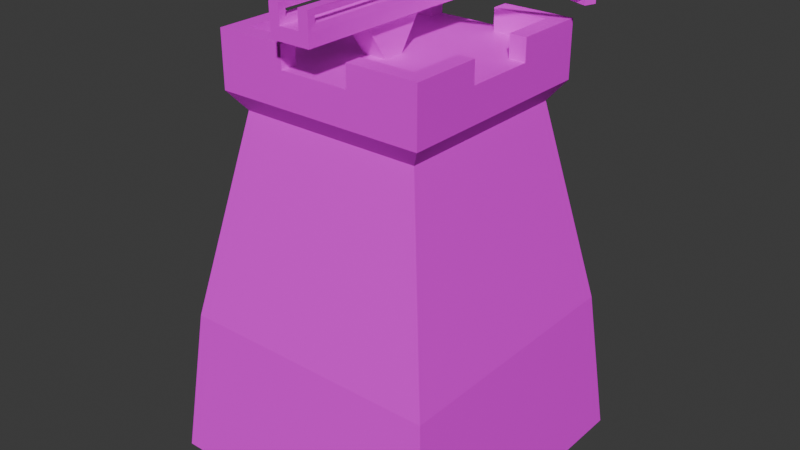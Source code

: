# Source: CrossBowTower.blend  (saved by Blender 4.3.32; exported with 4.5.12 LTS)
import bpy
from mathutils import Matrix  # noqa: F401  (used for matrix-valued properties, if any)

bpy.ops.wm.read_factory_settings(use_empty=True)
scene = bpy.context.scene
scene.name = 'Scene'

# ---- collections
col_collection = bpy.data.collections.new('Collection'); scene.collection.children.link(col_collection)

# ---- images (referenced by path relative to the original .blend; pixels are not part of the script)
import os
ASSET_DIR = os.environ.get("B2B_ASSET_DIR", "")  # directory of the original .blend (textures are referenced by path, not embedded)
HERE = os.path.dirname(os.path.abspath(__file__))  # packed textures are extracted next to this script under _unpacked/

def load_image(name, relpath, width, height, colorspace="sRGB"):
    """Load a texture the original file referenced (path relative to the .blend, or extracted next to this script)."""
    p = next((c for c in (os.path.join(HERE, relpath), os.path.join(ASSET_DIR, relpath)) if relpath and os.path.exists(c)), "")
    if p:
        img = bpy.data.images.load(p, check_existing=True)
        img.name = name
    else:  # same state as the original file: an image datablock whose file is absent (Cycles renders it pink)
        img = bpy.data.images.new(name, width, height)
        img.source = "FILE"
        img.filepath = "//" + (relpath or name)
    img.colorspace_settings.name = colorspace
    return img
img_untitled = load_image('Untitled', '', 1024, 1024, 'sRGB')
img_untitled_001 = load_image('Untitled.001', '', 1024, 1024, 'sRGB')

# ---- materials (node trees are filled in below, after node groups)
mat_material = bpy.data.materials.new('Material')
mat_material_001 = bpy.data.materials.new('Material.001')

# ---- material node trees
mat_material.use_nodes = True; mat_material.node_tree.nodes.clear()
_N = mat_material.node_tree.nodes; _L = mat_material.node_tree.links
n0 = _N.new('ShaderNodeBsdfPrincipled'); n0.name = 'Principled BSDF'; n0.location = (10, 300)
n1 = _N.new('ShaderNodeOutputMaterial'); n1.name = 'Material Output'; n1.location = (300, 300)
n2 = _N.new('ShaderNodeTexImage'); n2.name = 'Image Texture'; n2.location = (-323, 252)
n2.image = img_untitled
_L.new(n0.outputs[0], n1.inputs[0])
_L.new(n2.outputs[0], n0.inputs[0])
n1.is_active_output = True
mat_material_001.use_nodes = True; mat_material_001.node_tree.nodes.clear()
_N = mat_material_001.node_tree.nodes; _L = mat_material_001.node_tree.links
n0 = _N.new('ShaderNodeBsdfPrincipled'); n0.name = 'Principled BSDF'; n0.location = (10, 300)
n1 = _N.new('ShaderNodeOutputMaterial'); n1.name = 'Material Output'; n1.location = (300, 300)
n2 = _N.new('ShaderNodeTexImage'); n2.name = 'Image Texture'; n2.location = (-329, 231)
n2.image = img_untitled_001
_L.new(n0.outputs[0], n1.inputs[0])
_L.new(n2.outputs[0], n0.inputs[0])
n1.is_active_output = True

# ---- world
world_world = bpy.data.worlds.new('World'); scene.world = world_world
world_world.use_nodes = True; world_world.node_tree.nodes.clear()
_N = world_world.node_tree.nodes; _L = world_world.node_tree.links
n0 = _N.new('ShaderNodeOutputWorld'); n0.name = 'World Output'; n0.location = (300, 300)
n1 = _N.new('ShaderNodeBackground'); n1.name = 'Background'; n1.location = (10, 300)
n1.inputs[0].default_value = (0.05088, 0.05088, 0.05088, 1.0)
_L.new(n1.outputs[0], n0.inputs[0])
n0.is_active_output = True
world_world.color = (0.05088, 0.05088, 0.05088)
world_world.sun_shadow_jitter_overblur = 0.0

# ---- meshes
me_cube_001 = bpy.data.meshes.new('Cube.001')
me_cube_001.from_pydata([(-0.5002, -0.5342, -0.006641), (-0.3576, -0.3915, 1.256), (-0.5002, 0.4663, -0.006641), (-0.3576, 0.3237, 1.256), (0.5002, -0.5342, -0.006641), (0.3576, -0.3915, 1.256), (0.5002, 0.4663, -0.006641), (0.3576, 0.3237, 1.256), (-0.3011, -0.335, 1.37), (-0.3011, 0.2672, 1.37), (0.3011, 0.2672, 1.37), (0.3011, -0.335, 1.37), (0.149, 0.4646, 0.0104), (-0.149, 0.4646, 0.0104), (-0.1192, 0.3237, 1.256), (0.1192, 0.3237, 1.256), (-0.1667, -0.5342, -0.006641), (0.1667, -0.5342, -0.006641), (0.1192, -0.3915, 1.256), (-0.1192, -0.3915, 1.256), (-0.1192, 0.2672, 1.37), (0.1192, 0.2672, 1.37), (0.1192, -0.335, 1.37), (-0.1192, -0.335, 1.37), (-0.5002, 0.1328, -0.006641), (-0.5002, -0.2007, -0.006641), (-0.3576, -0.1531, 1.256), (-0.3576, 0.08528, 1.256), (0.5002, -0.2007, -0.006641), (0.5002, 0.1328, -0.006641), (0.3576, 0.08528, 1.256), (0.3576, -0.1531, 1.256), (-0.3011, -0.1531, 1.37), (-0.3011, 0.08528, 1.37), (0.3011, 0.08528, 1.37), (0.3011, -0.1531, 1.37), (0.1192, 0.08528, 1.37), (0.1192, -0.1531, 1.37), (-0.1192, 0.08528, 1.37), (-0.1192, -0.1531, 1.37), (-0.1667, 0.1328, -0.006641), (-0.1667, -0.2007, -0.006641), (0.1667, 0.1328, -0.006641), (0.1667, -0.2007, -0.006641), (-0.3576, 0.08528, 1.37), (-0.3576, 0.3237, 1.37), (0.1192, 0.3237, 1.37), (0.3576, 0.3237, 1.37), (0.3576, -0.1531, 1.37), (0.3576, -0.3915, 1.37), (-0.1192, -0.3915, 1.37), (-0.3576, -0.3915, 1.37), (-0.1192, 0.3237, 1.37), (0.1192, -0.3915, 1.37), (-0.3576, -0.1531, 1.37), (0.3576, 0.08528, 1.37), (-0.3576, 0.08528, 1.444), (-0.3576, 0.3237, 1.444), (0.1192, 0.3237, 1.444), (0.3576, 0.3237, 1.444), (0.3576, -0.1531, 1.444), (0.3576, -0.3915, 1.444), (-0.1192, -0.3915, 1.444), (-0.3576, -0.3915, 1.444), (-0.1192, 0.3237, 1.444), (0.1192, -0.3915, 1.444), (-0.3576, -0.1531, 1.444), (0.3576, 0.08528, 1.444), (-0.3011, 0.08528, 1.444), (-0.3011, 0.2672, 1.444), (0.1192, 0.2672, 1.444), (0.3011, 0.2672, 1.444), (0.3011, -0.1531, 1.444), (0.3011, -0.335, 1.444), (-0.1192, -0.335, 1.444), (-0.3011, -0.335, 1.444), (-0.1192, 0.2672, 1.444), (0.1192, -0.335, 1.444), (-0.3011, -0.1531, 1.444), (0.3011, 0.08528, 1.444), (-0.4495, -0.4834, 0.5001), (-0.4495, 0.4156, 0.5001), (0.4495, 0.4156, 0.5001), (0.4495, -0.4834, 0.5001), (0.1498, -0.4834, 0.5001), (-0.1498, -0.4834, 0.5001), (-0.133, 0.417, 0.5174), (0.133, 0.417, 0.5174), (0.4495, 0.1159, 0.5001), (0.4495, -0.1838, 0.5001), (-0.4495, -0.1838, 0.5001), (-0.4495, 0.1159, 0.5001), (-0.3119, -0.3458, 1.192), (-0.3119, 0.2779, 1.192), (0.3119, 0.2779, 1.192), (0.3119, -0.3458, 1.192), (0.104, -0.3458, 1.192), (-0.104, -0.3458, 1.192), (-0.104, 0.2779, 1.192), (0.104, 0.2779, 1.192), (0.3119, 0.07004, 1.192), (0.3119, -0.1379, 1.192), (-0.3119, -0.1379, 1.192), (-0.3119, 0.07004, 1.192), (0.0, 0.4646, 0.0104), (-0.1412, 0.4411, 0.2462), (0.1412, 0.4411, 0.2462), (0.0, 0.417, 0.5755), (-0.08337, 0.4646, 0.0104), (-0.1454, 0.4537, 0.1195), (0.1454, 0.4537, 0.1195), (0.06809, 0.417, 0.5549), (0.08337, 0.4646, 0.0104), (-0.137, 0.4287, 0.3782), (0.137, 0.4287, 0.3782), (-0.06809, 0.417, 0.5549), (-0.08337, 0.4663, -0.006641), (-0.1667, 0.4663, -0.006641), (-0.1625, 0.4536, 0.12), (0.1625, 0.4536, 0.12), (0.1667, 0.4663, -0.006641), (0.07492, 0.4156, 0.5707), (0.1498, 0.4156, 0.5274), (0.08337, 0.4663, -0.006641), (0.0, 0.4663, -0.006641), (-0.1541, 0.4283, 0.3786), (-0.1583, 0.441, 0.2467), (0.1541, 0.4283, 0.3786), (0.1583, 0.441, 0.2467), (-0.07492, 0.4156, 0.5707), (0.0, 0.4156, 0.5934), (-0.1498, 0.4156, 0.5274), (0.07915, 0.3951, 0.2467), (0.1412, 0.3953, 0.2462), (-0.07915, 0.3951, 0.2467), (0.0, 0.3951, 0.2467), (0.0, 0.4078, 0.12), (0.0, 0.4187, 0.0104), (0.0, 0.3824, 0.4137), (-0.1412, 0.3953, 0.2462), (0.0, 0.3711, 0.5755), (-0.07703, 0.3824, 0.4013), (-0.137, 0.3829, 0.3782), (-0.06809, 0.3711, 0.5549), (-0.08126, 0.4078, 0.12), (-0.1454, 0.4078, 0.1195), (-0.08337, 0.4187, 0.0104), (0.08126, 0.4078, 0.12), (0.1454, 0.4078, 0.1195), (0.08337, 0.4187, 0.0104), (0.07703, 0.3824, 0.4013), (0.137, 0.3829, 0.3782), (0.06809, 0.3711, 0.5549), (-0.149, 0.4187, 0.0104), (0.149, 0.4187, 0.0104), (0.133, 0.3711, 0.5174), (-0.133, 0.3711, 0.5174), (-0.08337, 0.4759, -0.00577), (-0.1667, 0.4759, -0.00577), (-0.1625, 0.4632, 0.1209), (0.1625, 0.4632, 0.1209), (0.1667, 0.4759, -0.00577), (0.07492, 0.4252, 0.5716), (0.1498, 0.4252, 0.5283), (0.08337, 0.4759, -0.00577), (0.0, 0.4759, -0.00577), (-0.1541, 0.4378, 0.3795), (-0.1583, 0.4505, 0.2476), (0.1541, 0.4378, 0.3795), (0.1583, 0.4505, 0.2476), (-0.07492, 0.4252, 0.5716), (0.0, 0.4252, 0.5942), (-0.1498, 0.4252, 0.5283), (-0.08337, 0.4742, 0.01127), (-0.149, 0.4742, 0.01127), (-0.1454, 0.4633, 0.1204), (0.1454, 0.4633, 0.1204), (0.149, 0.4742, 0.01127), (0.06809, 0.4266, 0.5558), (0.133, 0.4265, 0.5183), (0.08337, 0.4742, 0.01127), (0.0, 0.4742, 0.01127), (-0.137, 0.4383, 0.379), (-0.1412, 0.4507, 0.2471), (0.137, 0.4383, 0.379), (0.1412, 0.4507, 0.2471), (-0.06809, 0.4266, 0.5558), (0.0, 0.4265, 0.5764), (-0.133, 0.4265, 0.5183)], [], [(103, 27, 3, 93), (99, 15, 7, 94), (101, 31, 5, 95), (97, 19, 1, 92), (43, 28, 4, 17), (18, 5, 49, 53), (39, 32, 8, 23), (14, 3, 45, 52), (30, 7, 47, 55), (26, 1, 51, 54), (7, 15, 46, 47), (15, 14, 52, 46), (35, 37, 22, 11), (37, 39, 23, 22), (1, 19, 50, 51), (19, 18, 53, 50), (25, 41, 16, 0), (41, 43, 17, 16), (95, 5, 18, 96), (96, 18, 19, 97), (93, 3, 14, 98), (98, 14, 15, 99), (117, 116, 124, 123, 120, 42, 40), (40, 42, 43, 41), (2, 117, 40, 24), (24, 40, 41, 25), (21, 20, 38, 36), (36, 38, 39, 37), (10, 21, 36, 34), (34, 36, 37, 35), (3, 27, 44, 45), (27, 26, 54, 44), (5, 31, 48, 49), (31, 30, 55, 48), (20, 9, 33, 38), (38, 33, 32, 39), (120, 6, 29, 42), (42, 29, 28, 43), (94, 7, 30, 100), (100, 30, 31, 101), (92, 1, 26, 102), (102, 26, 27, 103), (48, 35, 72, 60), (21, 10, 71, 70), (34, 55, 67, 79), (8, 32, 78, 75), (33, 9, 69, 68), (20, 21, 46, 52), (32, 54, 66, 78), (22, 23, 50, 53), (55, 47, 59, 67), (32, 33, 44, 54), (46, 21, 70, 58), (34, 35, 48, 55), (68, 69, 57, 56), (70, 71, 59, 58), (72, 73, 61, 60), (74, 75, 63, 62), (69, 76, 64, 57), (73, 77, 65, 61), (75, 78, 66, 63), (71, 79, 67, 59), (45, 44, 56, 57), (35, 11, 73, 72), (10, 34, 79, 71), (23, 8, 75, 74), (47, 46, 58, 59), (50, 23, 74, 62), (52, 45, 57, 64), (49, 48, 60, 61), (9, 20, 76, 69), (44, 33, 68, 56), (51, 50, 62, 63), (54, 51, 63, 66), (20, 52, 64, 76), (53, 49, 61, 65), (11, 22, 77, 73), (22, 53, 65, 77), (25, 90, 91, 24), (0, 80, 90, 25), (29, 88, 89, 28), (6, 82, 88, 29), (112, 104, 137, 149), (2, 81, 131, 125, 126, 118, 117), (17, 84, 85, 16), (4, 83, 84, 17), (16, 85, 80, 0), (28, 89, 83, 4), (120, 119, 128, 127, 122, 82, 6), (24, 91, 81, 2), (90, 102, 103, 91), (80, 92, 102, 90), (88, 100, 101, 89), (82, 94, 100, 88), (131, 98, 99, 122, 121, 130, 129), (81, 93, 98, 131), (84, 96, 97, 85), (83, 95, 96, 84), (85, 97, 92, 80), (89, 101, 95, 83), (122, 99, 94, 82), (91, 103, 93, 81), (107, 111, 152, 140), (111, 87, 155, 152), (106, 110, 148, 133), (110, 12, 154, 148), (109, 105, 139, 145), (13, 109, 145, 153), (104, 108, 146, 137), (86, 115, 143, 156), (108, 13, 153, 146), (115, 107, 140, 143), (87, 114, 151, 155), (114, 106, 133, 151), (113, 86, 156, 142), (105, 113, 142, 139), (12, 112, 149, 154), (112, 12, 177, 180), (117, 118, 159, 158), (111, 107, 187, 178), (110, 106, 185, 176), (131, 129, 170, 172), (105, 109, 175, 183), (122, 127, 168, 163), (108, 104, 181, 173), (125, 131, 172, 166), (121, 122, 163, 162), (107, 115, 186, 187), (120, 123, 164, 161), (106, 114, 184, 185), (130, 121, 162, 171), (113, 105, 183, 182), (128, 119, 160, 169), (150, 152, 155, 151), (147, 132, 133, 148), (144, 134, 135, 136), (141, 143, 140, 138), (134, 141, 138, 135), (139, 142, 141, 134), (142, 156, 143, 141), (146, 144, 136, 137), (153, 145, 144, 146), (145, 139, 134, 144), (149, 147, 148, 154), (137, 136, 147, 149), (136, 135, 132, 147), (132, 150, 151, 133), (135, 138, 150, 132), (138, 140, 152, 150), (174, 173, 157, 158), (175, 174, 158, 159), (177, 176, 160, 161), (179, 178, 162, 163), (181, 180, 164, 165), (182, 183, 167, 166), (185, 184, 168, 169), (187, 186, 170, 171), (173, 181, 165, 157), (183, 175, 159, 167), (176, 185, 169, 160), (178, 187, 171, 162), (180, 177, 161, 164), (188, 182, 166, 172), (184, 179, 163, 168), (186, 188, 172, 170), (119, 120, 161, 160), (123, 124, 165, 164), (86, 113, 182, 188), (126, 125, 166, 167), (13, 108, 173, 174), (114, 87, 179, 184), (127, 128, 169, 168), (109, 13, 174, 175), (115, 86, 188, 186), (129, 130, 171, 170), (12, 110, 176, 177), (124, 116, 157, 165), (87, 111, 178, 179), (116, 117, 158, 157), (118, 126, 167, 159), (104, 112, 180, 181)])
_uv = me_cube_001.uv_layers.new(name='UVMap')
_uv.uv.foreach_set('vector', [0.1752, 0.4956, 0.1796, 0.4773, 0.2487, 0.4773, 0.2355, 0.4956, 0.1752, 0.07198, 0.1796, 0.05443, 0.2487, 0.05443, 0.2355, 0.07198, 0.4652, 0.4956, 0.4697, 0.4773, 0.5388, 0.4773, 0.5255, 0.4956, 0.4652, 0.07237, 0.4697, 0.05451, 0.5388, 0.05451, 0.5255, 0.07237, 0.7735, 0.196, 0.8702, 0.196, 0.8702, 0.2927, 0.7735, 0.2927, 0.4005, 0.05451, 0.3314, 0.05451, 0.3314, 0.02155, 0.4005, 0.02155, 0.7183, 0.3618, 0.7183, 0.3091, 0.7711, 0.3091, 0.7711, 0.3618, 0.1105, 0.05443, 0.04136, 0.05443, 0.04136, 0.02152, 0.1105, 0.02152, 0.4005, 0.4773, 0.3314, 0.4773, 0.3314, 0.4443, 0.4005, 0.4443, 0.1105, 0.4773, 0.04136, 0.4773, 0.04136, 0.4443, 0.1105, 0.4443, 0.2487, 0.05443, 0.1796, 0.05443, 0.1796, 0.02152, 0.2487, 0.02152, 0.1796, 0.05443, 0.1105, 0.05443, 0.1105, 0.02152, 0.1796, 0.02152, 0.7183, 0.4836, 0.7183, 0.4309, 0.7711, 0.4309, 0.7711, 0.4836, 0.7183, 0.4309, 0.7183, 0.3618, 0.7711, 0.3618, 0.7711, 0.4309, 0.5388, 0.05451, 0.4697, 0.05451, 0.4697, 0.02155, 0.5388, 0.02155, 0.4697, 0.05451, 0.4005, 0.05451, 0.4005, 0.02155, 0.4697, 0.02155, 0.5801, 0.196, 0.6768, 0.196, 0.6768, 0.2927, 0.5801, 0.2927, 0.6768, 0.196, 0.7735, 0.196, 0.7735, 0.2927, 0.6768, 0.2927, 0.3447, 0.07237, 0.3314, 0.05451, 0.4005, 0.05451, 0.405, 0.07237, 0.405, 0.07237, 0.4005, 0.05451, 0.4697, 0.05451, 0.4652, 0.07237, 0.05462, 0.07198, 0.04136, 0.05443, 0.1105, 0.05443, 0.1149, 0.07198, 0.1149, 0.07198, 0.1105, 0.05443, 0.1796, 0.05443, 0.1752, 0.07198, 0.6768, 0.002776, 0.701, 0.002776, 0.7252, 0.002776, 0.7493, 0.002776, 0.7735, 0.002776, 0.7735, 0.09941, 0.6768, 0.09941, 0.6768, 0.09941, 0.7735, 0.09941, 0.7735, 0.196, 0.6768, 0.196, 0.5801, 0.002776, 0.6768, 0.002776, 0.6768, 0.09941, 0.5801, 0.09941, 0.5801, 0.09941, 0.6768, 0.09941, 0.6768, 0.196, 0.5801, 0.196, 0.5965, 0.4309, 0.5965, 0.3618, 0.6492, 0.3618, 0.6492, 0.4309, 0.6492, 0.4309, 0.6492, 0.3618, 0.7183, 0.3618, 0.7183, 0.4309, 0.5965, 0.4836, 0.5965, 0.4309, 0.6492, 0.4309, 0.6492, 0.4836, 0.6492, 0.4836, 0.6492, 0.4309, 0.7183, 0.4309, 0.7183, 0.4836, 0.2487, 0.4773, 0.1796, 0.4773, 0.1796, 0.4443, 0.2487, 0.4443, 0.1796, 0.4773, 0.1105, 0.4773, 0.1105, 0.4443, 0.1796, 0.4443, 0.5388, 0.4773, 0.4697, 0.4773, 0.4697, 0.4443, 0.5388, 0.4443, 0.4697, 0.4773, 0.4005, 0.4773, 0.4005, 0.4443, 0.4697, 0.4443, 0.5965, 0.3618, 0.5965, 0.3091, 0.6492, 0.3091, 0.6492, 0.3618, 0.6492, 0.3618, 0.6492, 0.3091, 0.7183, 0.3091, 0.7183, 0.3618, 0.7735, 0.002776, 0.8702, 0.002776, 0.8702, 0.09941, 0.7735, 0.09941, 0.7735, 0.09941, 0.8702, 0.09941, 0.8702, 0.196, 0.7735, 0.196, 0.3447, 0.4956, 0.3314, 0.4773, 0.4005, 0.4773, 0.405, 0.4956, 0.405, 0.4956, 0.4005, 0.4773, 0.4697, 0.4773, 0.4652, 0.4956, 0.05462, 0.4956, 0.04136, 0.4773, 0.1105, 0.4773, 0.1149, 0.4956, 0.1149, 0.4956, 0.1105, 0.4773, 0.1796, 0.4773, 0.1752, 0.4956, 0.6355, 0.8659, 0.6191, 0.8659, 0.6191, 0.8444, 0.6355, 0.8444, 0.4714, 0.8444, 0.4714, 0.8971, 0.4498, 0.8971, 0.4498, 0.8444, 0.6027, 0.8659, 0.5864, 0.8659, 0.5864, 0.8444, 0.6027, 0.8444, 0.3851, 0.8444, 0.3851, 0.8971, 0.3635, 0.8971, 0.3635, 0.8444, 0.4283, 0.8444, 0.4283, 0.8971, 0.4067, 0.8971, 0.4067, 0.8444, 0.5965, 0.3618, 0.5965, 0.4309, 0.5801, 0.4309, 0.5801, 0.3618, 0.6519, 0.8659, 0.6355, 0.8659, 0.6355, 0.8444, 0.6519, 0.8444, 0.7711, 0.4309, 0.7711, 0.3618, 0.7874, 0.3618, 0.7874, 0.4309, 0.4005, 0.4443, 0.3314, 0.4443, 0.3314, 0.4227, 0.4005, 0.4227, 0.7183, 0.3091, 0.6492, 0.3091, 0.6492, 0.2927, 0.7183, 0.2927, 0.5372, 0.866, 0.5208, 0.866, 0.5208, 0.8444, 0.5372, 0.8444, 0.6492, 0.4836, 0.7183, 0.4836, 0.7183, 0.5, 0.6492, 0.5, 0.0691, 0.8608, 0.01638, 0.8608, 5.375e-09, 0.8444, 0.0691, 0.8444, 0.08548, 0.8444, 0.08548, 0.8971, 0.0691, 0.9135, 0.0691, 0.8444, 0.1382, 0.8971, 0.1909, 0.8971, 0.2073, 0.9135, 0.1382, 0.9135, 0.26, 0.9135, 0.26, 0.8608, 0.2764, 0.8444, 0.2764, 0.9135, 0.01638, 0.8608, 0.01638, 0.9135, 1.573e-10, 0.9135, 5.375e-09, 0.8444, 0.1909, 0.8971, 0.1909, 0.8444, 0.2073, 0.8444, 0.2073, 0.9135, 0.26, 0.8608, 0.2073, 0.8608, 0.2073, 0.8444, 0.2764, 0.8444, 0.08548, 0.8971, 0.1382, 0.8971, 0.1382, 0.9135, 0.0691, 0.9135, 0.2487, 0.4443, 0.1796, 0.4443, 0.1796, 0.4227, 0.2487, 0.4227, 0.3635, 0.8444, 0.3635, 0.8971, 0.3419, 0.8971, 0.3419, 0.8444, 0.4067, 0.8444, 0.4067, 0.8971, 0.3851, 0.8971, 0.3851, 0.8444, 0.5144, 0.8444, 0.5144, 0.8971, 0.4929, 0.8971, 0.4929, 0.8444, 0.2487, 0.02152, 0.1796, 0.02152, 0.1796, 0.0, 0.2487, 0.0, 0.5536, 0.866, 0.5372, 0.866, 0.5372, 0.8444, 0.5536, 0.8444, 0.1105, 0.02152, 0.04136, 0.02152, 0.04136, 0.0, 0.1105, 0.0, 0.5388, 0.4443, 0.4697, 0.4443, 0.4697, 0.4227, 0.5388, 0.4227, 0.4498, 0.8444, 0.4498, 0.8971, 0.4283, 0.8971, 0.4283, 0.8444, 0.6191, 0.8659, 0.6027, 0.8659, 0.6027, 0.8444, 0.6191, 0.8444, 0.5388, 0.02155, 0.4697, 0.02155, 0.4697, 0.0, 0.5388, 0.0, 0.1105, 0.4443, 0.04136, 0.4443, 0.04136, 0.4227, 0.1105, 0.4227, 0.57, 0.866, 0.5536, 0.866, 0.5536, 0.8444, 0.57, 0.8444, 0.4005, 0.02155, 0.3314, 0.02155, 0.3314, 0.0, 0.4005, 0.0, 0.4929, 0.8444, 0.4929, 0.8971, 0.4714, 0.8971, 0.4714, 0.8444, 0.5864, 0.866, 0.57, 0.866, 0.57, 0.8444, 0.5864, 0.8444, 0.09669, 0.8444, 0.1016, 0.6971, 0.1885, 0.6971, 0.1934, 0.8444, 0.0, 0.8444, 0.0147, 0.6971, 0.1016, 0.6971, 0.09669, 0.8444, 0.3868, 0.8444, 0.3917, 0.6971, 0.4785, 0.6971, 0.4834, 0.8444, 0.2901, 0.8444, 0.3048, 0.6971, 0.3917, 0.6971, 0.3868, 0.8444, 0.312, 0.9118, 0.312, 0.8876, 0.3253, 0.8876, 0.3253, 0.9118, 0.0, 0.4227, 0.0147, 0.275, 0.1016, 0.2672, 0.1004, 0.3104, 0.09914, 0.3489, 0.09791, 0.3858, 0.09669, 0.4227, 0.3868, 0.4224, 0.3917, 0.2749, 0.4785, 0.2749, 0.4834, 0.4224, 0.2901, 0.4224, 0.3048, 0.2749, 0.3917, 0.2749, 0.3868, 0.4224, 0.4834, 0.4224, 0.4785, 0.2749, 0.5654, 0.2749, 0.5801, 0.4224, 0.4834, 0.8444, 0.4785, 0.6971, 0.5654, 0.6971, 0.5801, 0.8444, 0.1934, 0.4227, 0.1922, 0.3858, 0.1909, 0.3489, 0.1897, 0.3104, 0.1885, 0.2672, 0.2754, 0.275, 0.2901, 0.4227, 0.1934, 0.8444, 0.1885, 0.6971, 0.2754, 0.6971, 0.2901, 0.8444, 0.1016, 0.6971, 0.1149, 0.4956, 0.1752, 0.4956, 0.1885, 0.6971, 0.0147, 0.6971, 0.05462, 0.4956, 0.1149, 0.4956, 0.1016, 0.6971, 0.3917, 0.6971, 0.405, 0.4956, 0.4652, 0.4956, 0.4785, 0.6971, 0.3048, 0.6971, 0.3447, 0.4956, 0.405, 0.4956, 0.3917, 0.6971, 0.1016, 0.2672, 0.1149, 0.07198, 0.1752, 0.07198, 0.1885, 0.2672, 0.1668, 0.2546, 0.145, 0.2481, 0.1233, 0.2546, 0.0147, 0.275, 0.05462, 0.07198, 0.1149, 0.07198, 0.1016, 0.2672, 0.3917, 0.2749, 0.405, 0.07237, 0.4652, 0.07237, 0.4785, 0.2749, 0.3048, 0.2749, 0.3447, 0.07237, 0.405, 0.07237, 0.3917, 0.2749, 0.4785, 0.2749, 0.4652, 0.07237, 0.5255, 0.07237, 0.5654, 0.2749, 0.4785, 0.6971, 0.4652, 0.4956, 0.5255, 0.4956, 0.5654, 0.6971, 0.1885, 0.2672, 0.1752, 0.07198, 0.2355, 0.07198, 0.2754, 0.275, 0.1885, 0.6971, 0.1752, 0.4956, 0.2355, 0.4956, 0.2754, 0.6971, 0.3392, 0.8829, 0.339, 0.9027, 0.3257, 0.9027, 0.3259, 0.8829, 0.339, 0.9027, 0.3386, 0.9215, 0.3253, 0.9215, 0.3257, 0.9027, 0.3061, 0.9245, 0.3062, 0.9613, 0.293, 0.9601, 0.2928, 0.9232, 0.3062, 0.9613, 0.3064, 0.9931, 0.2932, 0.9918, 0.293, 0.9601, 0.2794, 0.9613, 0.2796, 0.9245, 0.2928, 0.9232, 0.2926, 0.9601, 0.2792, 0.9931, 0.2794, 0.9613, 0.2926, 0.9601, 0.2924, 0.9918, 0.312, 0.8876, 0.312, 0.8634, 0.3253, 0.8634, 0.3253, 0.8876, 0.3386, 0.8444, 0.339, 0.8632, 0.3257, 0.8632, 0.3253, 0.8444, 0.312, 0.8634, 0.312, 0.8444, 0.3253, 0.8444, 0.3253, 0.8634, 0.339, 0.8632, 0.3392, 0.8829, 0.3259, 0.8829, 0.3257, 0.8632, 0.3064, 0.8456, 0.3061, 0.8861, 0.2928, 0.8849, 0.2932, 0.8444, 0.3061, 0.8861, 0.3061, 0.9245, 0.2928, 0.9232, 0.2928, 0.8849, 0.2796, 0.8861, 0.2792, 0.8456, 0.2924, 0.8444, 0.2928, 0.8849, 0.2796, 0.9245, 0.2796, 0.8861, 0.2928, 0.8849, 0.2928, 0.9232, 0.312, 0.9308, 0.312, 0.9118, 0.3253, 0.9118, 0.3253, 0.9308, 0.312, 0.9118, 0.312, 0.9308, 0.3092, 0.9308, 0.3092, 0.9118, 0.518, 1.0, 0.5179, 0.9631, 0.5206, 0.9631, 0.5208, 1.0, 0.339, 0.9027, 0.3392, 0.8829, 0.3419, 0.8829, 0.3417, 0.9027, 0.3062, 0.9613, 0.3061, 0.9245, 0.3088, 0.9245, 0.309, 0.9614, 0.6519, 0.9313, 0.6521, 0.9095, 0.6549, 0.9095, 0.6546, 0.9313, 0.2796, 0.9245, 0.2794, 0.9613, 0.2766, 0.9614, 0.2768, 0.9245, 0.5172, 0.8444, 0.5176, 0.8877, 0.5148, 0.8877, 0.5144, 0.8444, 0.312, 0.8634, 0.312, 0.8876, 0.3092, 0.8876, 0.3092, 0.8634, 0.5176, 0.8877, 0.518, 0.8444, 0.5208, 0.8444, 0.5204, 0.8877, 0.6521, 0.8661, 0.6519, 0.8444, 0.6546, 0.8444, 0.6549, 0.8661, 0.3392, 0.8829, 0.339, 0.8632, 0.3417, 0.8632, 0.3419, 0.8829, 0.7735, 0.002776, 0.7493, 0.002776, 0.7493, -8.641e-09, 0.7735, -8.641e-09, 0.3061, 0.9245, 0.3061, 0.8861, 0.3088, 0.8861, 0.3088, 0.9245, 0.6523, 0.8878, 0.6521, 0.8661, 0.6549, 0.8661, 0.6551, 0.8878, 0.2796, 0.8861, 0.2796, 0.9245, 0.2768, 0.9245, 0.2768, 0.8861, 0.5176, 0.9261, 0.5174, 0.9631, 0.5146, 0.9631, 0.5148, 0.9261, 0.6457, 0.7252, 0.6431, 0.6805, 0.6619, 0.6914, 0.6631, 0.7319, 0.6469, 0.8071, 0.6463, 0.7702, 0.6643, 0.7703, 0.6655, 0.8072, 0.5998, 0.8071, 0.6004, 0.7702, 0.6233, 0.7702, 0.6233, 0.8071, 0.601, 0.7252, 0.6036, 0.6805, 0.6233, 0.6746, 0.6233, 0.7216, 0.6004, 0.7702, 0.601, 0.7252, 0.6233, 0.7216, 0.6233, 0.7702, 0.5824, 0.7703, 0.5836, 0.7319, 0.601, 0.7252, 0.6004, 0.7702, 0.5836, 0.7319, 0.5848, 0.6914, 0.6036, 0.6805, 0.601, 0.7252, 0.5992, 0.839, 0.5998, 0.8071, 0.6233, 0.8071, 0.6233, 0.839, 0.5801, 0.839, 0.5812, 0.8072, 0.5998, 0.8071, 0.5992, 0.839, 0.5812, 0.8072, 0.5824, 0.7703, 0.6004, 0.7702, 0.5998, 0.8071, 0.6475, 0.839, 0.6469, 0.8071, 0.6655, 0.8072, 0.6666, 0.839, 0.6233, 0.839, 0.6233, 0.8071, 0.6469, 0.8071, 0.6475, 0.839, 0.6233, 0.8071, 0.6233, 0.7702, 0.6463, 0.7702, 0.6469, 0.8071, 0.6463, 0.7702, 0.6457, 0.7252, 0.6631, 0.7319, 0.6643, 0.7703, 0.6233, 0.7702, 0.6233, 0.7216, 0.6457, 0.7252, 0.6463, 0.7702, 0.6233, 0.7216, 0.6233, 0.6746, 0.6431, 0.6805, 0.6457, 0.7252, 0.5853, 0.6696, 0.6043, 0.6696, 0.6043, 0.6746, 0.5801, 0.6746, 0.5863, 0.6379, 0.5853, 0.6696, 0.5801, 0.6746, 0.5814, 0.6377, 0.6717, 0.6696, 0.6706, 0.6379, 0.6756, 0.6377, 0.6768, 0.6746, 0.667, 0.522, 0.6482, 0.5112, 0.6502, 0.5066, 0.6719, 0.5191, 0.6285, 0.6696, 0.6527, 0.6696, 0.6527, 0.6746, 0.6285, 0.6746, 0.5888, 0.5625, 0.5875, 0.6009, 0.5826, 0.6008, 0.5838, 0.5624, 0.6694, 0.6009, 0.6682, 0.5625, 0.6731, 0.5624, 0.6744, 0.6008, 0.6285, 0.5052, 0.6087, 0.5112, 0.6068, 0.5066, 0.6285, 0.5, 0.6043, 0.6696, 0.6285, 0.6696, 0.6285, 0.6746, 0.6043, 0.6746, 0.5875, 0.6009, 0.5863, 0.6379, 0.5814, 0.6377, 0.5826, 0.6008, 0.6706, 0.6379, 0.6694, 0.6009, 0.6744, 0.6008, 0.6756, 0.6377, 0.6482, 0.5112, 0.6285, 0.5052, 0.6285, 0.5, 0.6502, 0.5066, 0.6527, 0.6696, 0.6717, 0.6696, 0.6768, 0.6746, 0.6527, 0.6746, 0.5899, 0.522, 0.5888, 0.5625, 0.5838, 0.5624, 0.585, 0.5191, 0.6682, 0.5625, 0.667, 0.522, 0.6719, 0.5191, 0.6731, 0.5624, 0.6087, 0.5112, 0.5899, 0.522, 0.585, 0.5191, 0.6068, 0.5066, 0.5174, 0.9631, 0.5172, 1.0, 0.5144, 1.0, 0.5146, 0.9631, 0.7493, 0.002776, 0.7252, 0.002776, 0.7252, -8.641e-09, 0.7493, -8.641e-09, 0.2792, 0.8456, 0.2796, 0.8861, 0.2768, 0.8861, 0.2764, 0.8456, 0.5177, 0.9261, 0.5176, 0.8877, 0.5204, 0.8877, 0.5205, 0.9261, 0.312, 0.8444, 0.312, 0.8634, 0.3092, 0.8634, 0.3092, 0.8444, 0.3061, 0.8861, 0.3064, 0.8456, 0.3092, 0.8456, 0.3088, 0.8861, 0.5176, 0.8877, 0.5176, 0.9261, 0.5148, 0.9261, 0.5148, 0.8877, 0.2794, 0.9613, 0.2792, 0.9931, 0.2764, 0.9931, 0.2766, 0.9614, 0.339, 0.8632, 0.3386, 0.8444, 0.3414, 0.8444, 0.3417, 0.8632, 0.6521, 0.9095, 0.6523, 0.8878, 0.6551, 0.8878, 0.6549, 0.9095, 0.3064, 0.9931, 0.3062, 0.9613, 0.309, 0.9614, 0.3092, 0.9931, 0.7252, 0.002776, 0.701, 0.002776, 0.701, -8.641e-09, 0.7252, -8.641e-09, 0.3386, 0.9215, 0.339, 0.9027, 0.3417, 0.9027, 0.3414, 0.9215, 0.701, 0.002776, 0.6768, 0.002776, 0.6768, -8.641e-09, 0.701, -8.641e-09, 0.5179, 0.9631, 0.5177, 0.9261, 0.5205, 0.9261, 0.5206, 0.9631, 0.312, 0.8876, 0.312, 0.9118, 0.3092, 0.9118, 0.3092, 0.8876])
me_cube_001.materials.append(mat_material)
me_cube_001.update()
me_cube_002 = bpy.data.meshes.new('Cube.002')
me_cube_002.from_pydata([(-0.06927, -0.3714, 0.1129), (-0.068, -0.3445, 0.1747), (-0.07387, 0.4526, 0.1129), (-0.07387, 0.4526, 0.1547), (-0.03463, -0.3714, 0.1129), (-0.03463, 0.4722, 0.1547), (-0.0359, -0.3445, 0.1747), (-0.03463, 0.4722, 0.1129), (0.0, 0.4722, 0.1129), (0.0, 0.4722, 0.1547), (0.0, -0.3714, 0.1129), (0.0, -0.3714, 0.1547), (-0.068, -0.3445, 0.1961), (-0.07387, 0.4526, 0.2161), (-0.03463, 0.4722, 0.2161), (-0.0359, -0.3445, 0.1961), (-0.07387, 0.3605, 0.1129), (-0.068, 0.337, 0.1747), (-0.0359, 0.337, 0.1747), (-0.03463, 0.3639, 0.1129), (0.0, 0.3639, 0.1547), (0.0, 0.3639, 0.1129), (-0.068, 0.337, 0.1961), (-0.0359, 0.337, 0.1961), (-0.2418, 0.3795, 0.1574), (-0.2513, 0.4335, 0.1574), (-0.2513, 0.4335, 0.1325), (-0.2418, 0.3795, 0.1939), (-0.2513, 0.4335, 0.1939), (-0.2418, 0.3795, 0.1325), (-0.3502, 0.369, 0.1585), (-0.3633, 0.4051, 0.1585), (-0.3633, 0.4051, 0.1411), (-0.3502, 0.369, 0.1841), (-0.3633, 0.4051, 0.1841), (-0.3502, 0.369, 0.1411), (-0.4406, 0.3361, 0.1646), (-0.4589, 0.3703, 0.1585), (-0.4589, 0.3703, 0.1411), (-0.4406, 0.3361, 0.178), (-0.4589, 0.3703, 0.1841), (-0.4458, 0.3343, 0.1411), (-0.03463, 0.3639, 0.1547), (-0.03463, -0.3714, 0.1547), (-0.03463, 0.3639, 0.2161), (-0.03463, -0.3714, 0.2161), (-0.06927, -0.3714, 0.1547), (-0.06927, -0.3714, 0.2161), (-0.07387, 0.3605, 0.1547), (-0.07387, 0.3605, 0.2161), (-0.05364, 0.1837, 0.1765), (-0.05364, 0.1837, 0.1916), (-0.05364, 0.1972, 0.1765), (-0.05364, 0.1972, 0.1916), (0.0, 0.1972, 0.1765), (0.0, 0.1972, 0.1916), (0.0, 0.1837, 0.1765), (0.0, 0.1837, 0.1916), (-0.4292, 0.3403, 0.1646), (-0.424, 0.3422, 0.1411), (-0.4372, 0.3782, 0.1411), (-0.4372, 0.3782, 0.1841), (-0.4292, 0.3403, 0.178), (-0.4372, 0.3782, 0.1585), (-0.424, 0.3422, 0.1585), (-0.4458, 0.3343, 0.1585), (-0.4458, 0.3343, 0.1841), (-0.424, 0.3422, 0.1841), (-0.4258, 0.3311, 0.1646), (-0.4373, 0.3269, 0.1646), (-0.4373, 0.3269, 0.178), (-0.4258, 0.3311, 0.178), (-0.03976, 0.1016, 0.09783), (-0.03976, -0.1091, 0.09783), (-0.03463, 0.1164, 0.1547), (-0.03463, -0.1239, 0.1547), (-0.01994, 0.1016, 0.09783), (-0.01994, -0.1091, 0.09783), (0.0, 0.1164, 0.1547), (0.0, -0.1239, 0.1547), (0.0, 0.1164, 0.1129), (0.0, -0.1239, 0.1129), (-0.06927, -0.1239, 0.1547), (-0.06927, 0.1164, 0.1547), (-0.0359, 0.116, 0.1747), (-0.0359, -0.1235, 0.1747), (-0.068, -0.1235, 0.1747), (-0.068, 0.116, 0.1747), (-0.06927, 0.1164, 0.1129), (-0.06927, -0.1239, 0.1129), (-0.03463, 0.1164, 0.1129), (0.0, 0.1016, 0.09783), (0.0, -0.1091, 0.09783), (-0.03463, -0.1239, 0.1129), (-0.01994, 0.03154, -0.006722), (-0.01994, -0.03903, -0.006722), (0.0, 0.03154, -0.006722), (0.0, -0.03903, -0.006722), (-0.03976, 0.03154, -0.006722), (-0.03976, -0.03903, -0.006722), (0.06927, -0.3714, 0.1129), (0.068, -0.3445, 0.1747), (0.07387, 0.4526, 0.1129), (0.07387, 0.4526, 0.1547), (0.03463, -0.3714, 0.1129), (0.03463, 0.4722, 0.1547), (0.0359, -0.3445, 0.1747), (0.03463, 0.4722, 0.1129), (0.068, -0.3445, 0.1961), (0.07387, 0.4526, 0.2161), (0.03463, 0.4722, 0.2161), (0.0359, -0.3445, 0.1961), (0.07387, 0.3605, 0.1129), (0.068, 0.337, 0.1747), (0.0359, 0.337, 0.1747), (0.03463, 0.3639, 0.1129), (0.068, 0.337, 0.1961), (0.0359, 0.337, 0.1961), (0.2418, 0.3795, 0.1574), (0.2513, 0.4335, 0.1574), (0.2513, 0.4335, 0.1325), (0.2418, 0.3795, 0.1939), (0.2513, 0.4335, 0.1939), (0.2418, 0.3795, 0.1325), (0.3502, 0.369, 0.1585), (0.3633, 0.4051, 0.1585), (0.3633, 0.4051, 0.1411), (0.3502, 0.369, 0.1841), (0.3633, 0.4051, 0.1841), (0.3502, 0.369, 0.1411), (0.4406, 0.3361, 0.1646), (0.4589, 0.3703, 0.1585), (0.4589, 0.3703, 0.1411), (0.4406, 0.3361, 0.178), (0.4589, 0.3703, 0.1841), (0.4458, 0.3343, 0.1411), (0.03463, 0.3639, 0.1547), (0.03463, -0.3714, 0.1547), (0.03463, 0.3639, 0.2161), (0.03463, -0.3714, 0.2161), (0.06927, -0.3714, 0.1547), (0.06927, -0.3714, 0.2161), (0.07387, 0.3605, 0.1547), (0.07387, 0.3605, 0.2161), (0.05364, 0.1837, 0.1765), (0.05364, 0.1837, 0.1916), (0.05364, 0.1972, 0.1765), (0.05364, 0.1972, 0.1916), (0.4292, 0.3403, 0.1646), (0.424, 0.3422, 0.1411), (0.4372, 0.3782, 0.1411), (0.4372, 0.3782, 0.1841), (0.4292, 0.3403, 0.178), (0.4372, 0.3782, 0.1585), (0.424, 0.3422, 0.1585), (0.4458, 0.3343, 0.1585), (0.4458, 0.3343, 0.1841), (0.424, 0.3422, 0.1841), (0.4258, 0.3311, 0.1646), (0.4373, 0.3269, 0.1646), (0.4373, 0.3269, 0.178), (0.4258, 0.3311, 0.178), (0.03976, 0.1016, 0.09783), (0.03976, -0.1091, 0.09783), (0.03463, 0.1164, 0.1547), (0.03463, -0.1239, 0.1547), (0.01994, 0.1016, 0.09783), (0.01994, -0.1091, 0.09783), (0.06927, -0.1239, 0.1547), (0.06927, 0.1164, 0.1547), (0.0359, 0.116, 0.1747), (0.0359, -0.1235, 0.1747), (0.068, -0.1235, 0.1747), (0.068, 0.116, 0.1747), (0.06927, 0.1164, 0.1129), (0.06927, -0.1239, 0.1129), (0.03463, 0.1164, 0.1129), (0.03463, -0.1239, 0.1129), (0.01994, 0.03154, -0.006722), (0.01994, -0.03903, -0.006722), (0.03976, 0.03154, -0.006722), (0.03976, -0.03903, -0.006722)], [], [(48, 49, 27, 24), (2, 3, 5, 7), (10, 11, 43, 4), (4, 43, 46, 0), (44, 49, 47, 45), (5, 3, 13, 14), (89, 93, 4, 0), (93, 81, 10, 4), (79, 75, 43, 11), (7, 5, 9, 8), (46, 43, 45, 47), (42, 5, 14, 44), (85, 86, 1, 6), (2, 16, 29, 26), (9, 5, 42, 20), (7, 8, 21, 19), (2, 7, 19, 16), (14, 13, 49, 44), (88, 83, 48, 16), (28, 25, 31, 34), (24, 27, 33, 30), (13, 3, 25, 28), (16, 48, 24, 29), (49, 13, 28, 27), (3, 2, 26, 25), (60, 59, 41, 38), (59, 64, 65, 41), (25, 26, 32, 31), (29, 24, 30, 35), (26, 29, 35, 32), (27, 28, 34, 33), (41, 65, 37, 38), (37, 65, 66, 40), (67, 61, 40, 66), (39, 36, 69, 70), (61, 63, 37, 40), (63, 60, 38, 37), (85, 6, 43, 75), (15, 23, 44, 45), (12, 1, 46, 47), (6, 15, 45, 43), (87, 17, 48, 83), (22, 12, 47, 49), (23, 18, 42, 44), (17, 22, 49, 48), (12, 15, 6, 1), (23, 15, 12, 22), (23, 22, 17, 18), (51, 70, 69, 50), (56, 57, 51, 50), (55, 53, 51, 57), (52, 54, 56, 50), (52, 53, 55, 54), (31, 32, 60, 63), (34, 31, 63, 61), (30, 33, 67, 64), (33, 34, 61, 67), (35, 30, 64, 59), (32, 35, 59, 60), (58, 36, 65, 64), (36, 39, 66, 65), (39, 62, 67, 66), (62, 58, 64, 67), (53, 71, 70, 51), (62, 39, 70, 71), (36, 58, 68, 69), (58, 62, 71, 68), (50, 69, 68, 52), (52, 68, 71, 53), (1, 86, 82, 46), (86, 87, 83, 82), (18, 84, 74, 42), (84, 85, 75, 74), (0, 46, 82, 89), (89, 82, 83, 88), (18, 17, 87, 84), (84, 87, 86, 85), (20, 42, 74, 78), (78, 74, 75, 79), (19, 21, 80, 90), (77, 73, 99, 95), (16, 19, 90, 88), (73, 72, 98, 99), (72, 73, 89, 88), (92, 91, 80, 81), (91, 76, 90, 80), (77, 92, 81, 93), (76, 72, 88, 90), (73, 77, 93, 89), (94, 96, 97, 95), (98, 94, 95, 99), (92, 77, 95, 97), (91, 92, 97, 96), (72, 76, 94, 98), (76, 91, 96, 94), (142, 118, 121, 143), (102, 107, 105, 103), (10, 104, 137, 11), (104, 100, 140, 137), (138, 139, 141, 143), (105, 110, 109, 103), (175, 100, 104, 177), (177, 104, 10, 81), (79, 11, 137, 165), (107, 8, 9, 105), (140, 141, 139, 137), (136, 138, 110, 105), (171, 106, 101, 172), (102, 120, 123, 112), (9, 20, 136, 105), (107, 115, 21, 8), (102, 112, 115, 107), (110, 138, 143, 109), (174, 112, 142, 169), (122, 128, 125, 119), (118, 124, 127, 121), (109, 122, 119, 103), (112, 123, 118, 142), (143, 121, 122, 109), (103, 119, 120, 102), (150, 132, 135, 149), (149, 135, 155, 154), (119, 125, 126, 120), (123, 129, 124, 118), (120, 126, 129, 123), (121, 127, 128, 122), (135, 132, 131, 155), (131, 134, 156, 155), (157, 156, 134, 151), (133, 160, 159, 130), (151, 134, 131, 153), (153, 131, 132, 150), (171, 165, 137, 106), (111, 139, 138, 117), (108, 141, 140, 101), (106, 137, 139, 111), (173, 169, 142, 113), (116, 143, 141, 108), (117, 138, 136, 114), (113, 142, 143, 116), (108, 101, 106, 111), (117, 116, 108, 111), (117, 114, 113, 116), (145, 144, 159, 160), (56, 144, 145, 57), (55, 57, 145, 147), (146, 144, 56, 54), (146, 54, 55, 147), (125, 153, 150, 126), (128, 151, 153, 125), (124, 154, 157, 127), (127, 157, 151, 128), (129, 149, 154, 124), (126, 150, 149, 129), (148, 154, 155, 130), (130, 155, 156, 133), (133, 156, 157, 152), (152, 157, 154, 148), (147, 145, 160, 161), (152, 161, 160, 133), (130, 159, 158, 148), (148, 158, 161, 152), (144, 146, 158, 159), (146, 147, 161, 158), (101, 140, 168, 172), (172, 168, 169, 173), (114, 136, 164, 170), (170, 164, 165, 171), (100, 175, 168, 140), (175, 174, 169, 168), (114, 170, 173, 113), (170, 171, 172, 173), (20, 78, 164, 136), (78, 79, 165, 164), (115, 176, 80, 21), (167, 179, 181, 163), (112, 174, 176, 115), (163, 181, 180, 162), (162, 174, 175, 163), (91, 80, 176, 166), (167, 177, 81, 92), (166, 176, 174, 162), (163, 175, 177, 167), (178, 179, 97, 96), (180, 181, 179, 178), (92, 97, 179, 167), (162, 180, 178, 166), (166, 178, 96, 91)])
_uv = me_cube_002.uv_layers.new(name='UVMap')
_uv.uv.foreach_set('vector', [0.246, 0.4936, 0.2819, 0.4936, 0.269, 0.5919, 0.2476, 0.5919, 0.9483, 0.3117, 0.9238, 0.3117, 0.9238, 0.2888, 0.9483, 0.2888, 0.4233, 0.6746, 0.3989, 0.6746, 0.3989, 0.6543, 0.4233, 0.6543, 0.4233, 0.6543, 0.3989, 0.6543, 0.3989, 0.6341, 0.4233, 0.6341, 3.357e-09, 0.06333, 0.02296, 0.06537, 0.02027, 0.4936, 4.097e-08, 0.4936, 0.9238, 0.2888, 0.9238, 0.3117, 0.8879, 0.3117, 0.8879, 0.2888, 0.363, 0.6385, 0.3427, 0.6385, 0.3427, 0.4936, 0.363, 0.4936, 0.3427, 0.6385, 0.3225, 0.6385, 0.3225, 0.4936, 0.3427, 0.4936, 0.141, 0.8424, 0.1612, 0.8424, 0.1612, 0.9873, 0.141, 0.9873, 0.9483, 0.2888, 0.9238, 0.2888, 0.9238, 0.2685, 0.9483, 0.2685, 0.3989, 0.6341, 0.3989, 0.6543, 0.363, 0.6543, 0.363, 0.6341, 0.9483, 0.0633, 0.9483, 1.571e-05, 0.9842, -1.389e-08, 0.9842, 0.06328, 0.4488, 0.7631, 0.4676, 0.7631, 0.4676, 0.8924, 0.4488, 0.8924, 0.6932, 0.2253, 0.6393, 0.2253, 0.6504, 0.127, 0.682, 0.1215, 0.141, 0.4936, 0.1612, 0.4936, 0.1612, 0.557, 0.141, 0.557, 0.7047, 0.2482, 0.7047, 0.2685, 0.6414, 0.2685, 0.6414, 0.2482, 0.6932, 0.2253, 0.7047, 0.2482, 0.6414, 0.2482, 0.6393, 0.2253, -2.18e-09, -1.744e-08, 0.02296, 0.01148, 0.02296, 0.06537, 3.357e-09, 0.06333, 0.1207, 0.6365, 0.09622, 0.6364, 0.09624, 0.4936, 0.1207, 0.4937, 0.9009, 0.4156, 0.9223, 0.4156, 0.9216, 0.4811, 0.9066, 0.4811, 0.2476, 0.5919, 0.269, 0.5919, 0.2632, 0.6553, 0.2483, 0.6553, 0.8879, 0.3117, 0.9238, 0.3117, 0.9223, 0.4156, 0.9009, 0.4156, 0.2216, 0.4936, 0.246, 0.4936, 0.2476, 0.5919, 0.233, 0.5919, 0.02296, 0.06537, 0.02296, 0.01148, 0.1268, 0.02263, 0.1212, 0.05424, 0.9238, 0.3117, 0.9483, 0.3117, 0.9368, 0.4156, 0.9223, 0.4156, 0.6497, 0.01271, 0.6286, 0.0204, 0.6239, 0.007683, 0.6451, -3.614e-09, 0.2381, 0.6985, 0.2483, 0.6985, 0.2483, 0.7112, 0.2381, 0.7112, 0.9223, 0.4156, 0.9368, 0.4156, 0.9318, 0.4811, 0.9216, 0.4811, 0.233, 0.5919, 0.2476, 0.5919, 0.2483, 0.6553, 0.2381, 0.6553, 0.682, 0.1215, 0.6504, 0.127, 0.6443, 0.0636, 0.6654, 0.05591, 0.1212, 0.05424, 0.1268, 0.02263, 0.1923, 0.03926, 0.1847, 0.06037, 0.3232, 0.6636, 0.3232, 0.6535, 0.3447, 0.6535, 0.3447, 0.6637, 0.3447, 0.6535, 0.3232, 0.6535, 0.3232, 0.6385, 0.3447, 0.6386, 0.2279, 0.07609, 0.2355, 0.05498, 0.2482, 0.05961, 0.2406, 0.08072, 0.4919, 0.4936, 0.4919, 0.5015, 0.4864, 0.5015, 0.4864, 0.4936, 0.9066, 0.5243, 0.9216, 0.5243, 0.9216, 0.537, 0.9066, 0.537, 0.9216, 0.5243, 0.9318, 0.5243, 0.9318, 0.537, 0.9216, 0.537, 0.96, 0.3483, 0.96, 0.4775, 0.9483, 0.4932, 0.9483, 0.3485, 0.9725, 0.4775, 0.9725, 0.07906, 0.9842, 0.06328, 0.9842, 0.4932, 0.07203, 0.9059, 0.08454, 0.9059, 0.09624, 0.9216, 0.06035, 0.9216, 0.96, 0.4775, 0.9725, 0.4775, 0.9842, 0.4932, 0.9483, 0.4932, 0.08452, 0.6367, 0.08451, 0.5075, 0.09624, 0.4936, 0.09622, 0.6364, 0.072, 0.5075, 0.07203, 0.9059, 0.06035, 0.9216, 0.06035, 0.4936, 0.9725, 0.07906, 0.96, 0.07906, 0.9483, 0.0633, 0.9842, 0.06328, 0.08451, 0.5075, 0.072, 0.5075, 0.06035, 0.4936, 0.09624, 0.4936, 0.3447, 0.6573, 0.3447, 0.6385, 0.3572, 0.6385, 0.3572, 0.6573, 0.7047, 0.9145, 0.7047, 0.5157, 0.7235, 0.5157, 0.7235, 0.9145, 0.3447, 0.6761, 0.3447, 0.6573, 0.3572, 0.6573, 0.3572, 0.6761, 0.9842, 0.2245, 0.9921, -1.229e-08, 1.0, -1.169e-08, 0.993, 0.2245, 0.993, 0.2559, 0.9842, 0.2559, 0.9842, 0.2245, 0.993, 0.2245, 0.88, 0.2578, 0.88, 0.2264, 0.8879, 0.2264, 0.8879, 0.2578, 0.7126, 0.2264, 0.7126, 0.2578, 0.7047, 0.2578, 0.7047, 0.2264, 0.4418, 0.7742, 0.433, 0.7742, 0.433, 0.7428, 0.4418, 0.7428, 0.9216, 0.4811, 0.9318, 0.4811, 0.9318, 0.5243, 0.9216, 0.5243, 0.9066, 0.4811, 0.9216, 0.4811, 0.9216, 0.5243, 0.9066, 0.5243, 0.2483, 0.6553, 0.2632, 0.6553, 0.2632, 0.6985, 0.2483, 0.6985, 0.1847, 0.06037, 0.1923, 0.03926, 0.2355, 0.05498, 0.2279, 0.07609, 0.2381, 0.6553, 0.2483, 0.6553, 0.2483, 0.6985, 0.2381, 0.6985, 0.6654, 0.05591, 0.6443, 0.0636, 0.6286, 0.0204, 0.6497, 0.01271, 0.2518, 0.7015, 0.2518, 0.7082, 0.2483, 0.7112, 0.2483, 0.6985, 0.2518, 0.7082, 0.2597, 0.7082, 0.2632, 0.7112, 0.2483, 0.7112, 0.2597, 0.7082, 0.2597, 0.7015, 0.2632, 0.6985, 0.2632, 0.7112, 0.2597, 0.7015, 0.2518, 0.7015, 0.2483, 0.6985, 0.2632, 0.6985, 0.88, 0.2264, 0.8017, 0.008682, 0.8042, 0.001963, 0.8879, 0.2264, 0.7963, 0.006719, 0.7988, 7.991e-09, 0.8042, 0.001963, 0.8017, 0.008682, 0.7939, -9.816e-09, 0.7963, 0.006719, 0.7909, 0.008682, 0.7885, 0.001962, 0.4865, 0.5173, 0.4865, 0.5094, 0.4919, 0.5094, 0.4919, 0.5173, 0.7047, 0.2264, 0.7885, 0.001962, 0.7909, 0.008682, 0.7126, 0.2264, 0.4418, 0.7742, 0.4488, 0.9919, 0.441, 0.9919, 0.433, 0.7742, 0.08454, 0.9059, 0.08453, 0.7767, 0.09623, 0.7769, 0.09624, 0.9216, 0.08453, 0.7767, 0.08452, 0.6367, 0.09622, 0.6364, 0.09623, 0.7769, 0.96, 0.07906, 0.96, 0.2083, 0.9483, 0.208, 0.9483, 0.0633, 0.96, 0.2083, 0.96, 0.3483, 0.9483, 0.3485, 0.9483, 0.208, 0.1207, 0.9216, 0.09624, 0.9216, 0.09623, 0.7769, 0.1207, 0.7769, 0.1207, 0.7769, 0.09623, 0.7769, 0.09622, 0.6364, 0.1207, 0.6365, 0.4488, 0.4936, 0.4676, 0.4936, 0.4676, 0.623, 0.4488, 0.623, 0.4488, 0.623, 0.4676, 0.623, 0.4676, 0.7631, 0.4488, 0.7631, 0.141, 0.557, 0.1612, 0.557, 0.1612, 0.7018, 0.141, 0.7018, 0.141, 0.7018, 0.1612, 0.7018, 0.1612, 0.8424, 0.141, 0.8424, 0.6414, 0.2482, 0.6414, 0.2685, 0.4965, 0.2685, 0.4965, 0.2482, 0.6277, 0.5659, 0.6277, 0.5543, 0.6888, 0.5543, 0.6888, 0.5659, 0.6393, 0.2253, 0.6414, 0.2482, 0.4965, 0.2482, 0.4965, 0.228, 0.5577, 0.6601, 0.5577, 0.537, 0.6188, 0.578, 0.6188, 0.6192, 0.7423, 0.6476, 0.7423, 0.5244, 0.7595, 0.5157, 0.7595, 0.6562, 0.4242, 0.6254, 0.4242, 0.5023, 0.433, 0.4936, 0.433, 0.6341, 0.6277, 0.6586, 0.6277, 0.6703, 0.6188, 0.6789, 0.6188, 0.6586, 0.6277, 0.5659, 0.6277, 0.5776, 0.6188, 0.5776, 0.6188, 0.5573, 0.6277, 0.6703, 0.6277, 0.6819, 0.6188, 0.6991, 0.6188, 0.6789, 0.6277, 0.5543, 0.6277, 0.5659, 0.6188, 0.5573, 0.6188, 0.537, 0.3232, 0.6501, 0.3232, 0.6618, 0.2819, 0.6618, 0.2819, 0.6501, 0.3232, 0.6385, 0.3232, 0.6501, 0.2819, 0.6501, 0.2819, 0.6385, 0.6277, 0.5776, 0.6277, 0.5659, 0.6888, 0.5659, 0.6888, 0.5776, 0.4242, 0.5023, 0.4242, 0.6254, 0.363, 0.5845, 0.363, 0.5433, 0.6277, 0.6819, 0.6277, 0.6703, 0.6888, 0.6703, 0.6888, 0.6819, 0.6277, 0.6703, 0.6277, 0.6586, 0.6888, 0.6586, 0.6888, 0.6703, 0.1857, 0.7112, 0.1872, 0.613, 0.2086, 0.613, 0.2216, 0.7112, 0.9483, 0.2253, 0.9483, 0.2482, 0.9238, 0.2482, 0.9238, 0.2253, 0.4233, 0.6746, 0.4233, 0.6949, 0.3989, 0.6949, 0.3989, 0.6746, 0.4233, 0.6949, 0.4233, 0.7151, 0.3989, 0.7151, 0.3989, 0.6949, 0.4965, 0.06333, 0.4965, 0.4936, 0.4762, 0.4936, 0.4735, 0.06537, 0.9238, 0.2482, 0.8879, 0.2482, 0.8879, 0.2253, 0.9238, 0.2253, 0.2819, 0.6385, 0.2819, 0.4936, 0.3022, 0.4936, 0.3022, 0.6385, 0.3022, 0.6385, 0.3022, 0.4936, 0.3225, 0.4936, 0.3225, 0.6385, 0.141, 0.8424, 0.141, 0.9873, 0.1207, 0.9873, 0.1207, 0.8424, 0.9483, 0.2482, 0.9483, 0.2685, 0.9238, 0.2685, 0.9238, 0.2482, 0.3989, 0.7151, 0.363, 0.7151, 0.363, 0.6949, 0.3989, 0.6949, 0.9842, 0.5565, 0.9483, 0.5565, 0.9483, 0.4932, 0.9842, 0.4933, 0.4864, 0.7631, 0.4864, 0.8924, 0.4676, 0.8924, 0.4676, 0.7631, 0.6932, 0.3117, 0.682, 0.4156, 0.6504, 0.41, 0.6393, 0.3117, 0.141, 0.4936, 0.141, 0.557, 0.1207, 0.557, 0.1207, 0.4936, 0.7047, 0.2888, 0.6414, 0.2888, 0.6414, 0.2685, 0.7047, 0.2685, 0.6932, 0.3117, 0.6393, 0.3117, 0.6414, 0.2888, 0.7047, 0.2888, 0.4965, -1.744e-08, 0.4965, 0.06333, 0.4735, 0.06537, 0.4735, 0.01148, 1.959e-05, 0.6365, 2.414e-08, 0.4936, 0.02445, 0.4936, 0.02447, 0.6365, 0.9009, 0.1215, 0.9066, 0.05591, 0.9216, 0.05591, 0.9223, 0.1215, 0.1872, 0.613, 0.1879, 0.5495, 0.2029, 0.5495, 0.2086, 0.613, 0.8879, 0.2253, 0.9009, 0.1215, 0.9223, 0.1215, 0.9238, 0.2253, 0.1612, 0.7112, 0.1727, 0.613, 0.1872, 0.613, 0.1857, 0.7112, 0.4735, 0.06537, 0.3753, 0.05424, 0.3697, 0.02263, 0.4735, 0.01148, 0.9238, 0.2253, 0.9223, 0.1215, 0.9368, 0.1215, 0.9483, 0.2253, 0.6497, 0.5243, 0.6451, 0.537, 0.6239, 0.5293, 0.6286, 0.5166, 0.1777, 0.5063, 0.1777, 0.4936, 0.1879, 0.4936, 0.1879, 0.5063, 0.9223, 0.1215, 0.9216, 0.05591, 0.9318, 0.05591, 0.9368, 0.1215, 0.1727, 0.613, 0.1777, 0.5495, 0.1879, 0.5495, 0.1872, 0.613, 0.682, 0.4156, 0.6654, 0.4811, 0.6443, 0.4734, 0.6504, 0.41, 0.3753, 0.05424, 0.3118, 0.06037, 0.3042, 0.03926, 0.3697, 0.02263, 0.5791, 0.6853, 0.5577, 0.6854, 0.5577, 0.6752, 0.5791, 0.6751, 0.5577, 0.6752, 0.5577, 0.6602, 0.5791, 0.6601, 0.5791, 0.6751, 0.2686, 0.07609, 0.2559, 0.08072, 0.2482, 0.05961, 0.261, 0.05498, 0.4864, 0.5015, 0.4919, 0.5015, 0.4919, 0.5094, 0.4864, 0.5094, 0.9066, 0.01271, 0.9066, -1.303e-09, 0.9216, -1.735e-10, 0.9216, 0.01271, 0.9216, 0.01271, 0.9216, -1.735e-10, 0.9318, 5.962e-10, 0.9318, 0.01271, 0.9725, 0.8415, 0.9842, 0.8417, 0.9842, 0.9864, 0.9725, 0.9707, 0.96, 0.9707, 0.9483, 0.9864, 0.9483, 0.5565, 0.96, 0.5723, 0.04867, 0.9059, 0.06035, 0.9216, 0.02445, 0.9217, 0.03615, 0.9059, 0.9725, 0.9707, 0.9842, 0.9864, 0.9483, 0.9864, 0.96, 0.9707, 0.03617, 0.6367, 0.02447, 0.6365, 0.02445, 0.4936, 0.03618, 0.5075, 0.0487, 0.5075, 0.06035, 0.4936, 0.06035, 0.9216, 0.04867, 0.9059, 0.96, 0.5723, 0.9483, 0.5565, 0.9842, 0.5565, 0.9725, 0.5723, 0.03618, 0.5075, 0.02445, 0.4936, 0.06035, 0.4936, 0.0487, 0.5075, 0.5791, 0.6601, 0.5916, 0.6601, 0.5916, 0.6789, 0.5791, 0.6789, 0.7423, 0.9145, 0.7235, 0.9145, 0.7235, 0.5157, 0.7423, 0.5157, 0.5916, 0.6601, 0.6041, 0.6601, 0.6041, 0.6789, 0.5916, 0.6789, 0.9842, 0.2873, 0.993, 0.2873, 1.0, 0.5117, 0.9921, 0.5117, 0.993, 0.2559, 0.993, 0.2873, 0.9842, 0.2873, 0.9842, 0.2559, 0.88, 0.2578, 0.8879, 0.2578, 0.8879, 0.2892, 0.88, 0.2892, 0.7126, 0.2892, 0.7047, 0.2892, 0.7047, 0.2578, 0.7126, 0.2578, 0.4418, 0.7114, 0.4418, 0.7428, 0.433, 0.7428, 0.433, 0.7114, 0.9216, 0.05591, 0.9216, 0.01271, 0.9318, 0.01271, 0.9318, 0.05591, 0.9066, 0.05591, 0.9066, 0.01271, 0.9216, 0.01271, 0.9216, 0.05591, 0.1879, 0.5495, 0.1879, 0.5063, 0.2029, 0.5063, 0.2029, 0.5495, 0.3118, 0.06037, 0.2686, 0.07609, 0.261, 0.05498, 0.3042, 0.03926, 0.1777, 0.5495, 0.1777, 0.5063, 0.1879, 0.5063, 0.1879, 0.5495, 0.6654, 0.4811, 0.6497, 0.5243, 0.6286, 0.5166, 0.6443, 0.4734, 0.1915, 0.5033, 0.1879, 0.5063, 0.1879, 0.4936, 0.1915, 0.4966, 0.1915, 0.4966, 0.1879, 0.4936, 0.2029, 0.4936, 0.1993, 0.4966, 0.1993, 0.4966, 0.2029, 0.4936, 0.2029, 0.5063, 0.1993, 0.5033, 0.1993, 0.5033, 0.2029, 0.5063, 0.1879, 0.5063, 0.1915, 0.5033, 0.88, 0.2892, 0.8879, 0.2892, 0.8042, 0.5137, 0.8017, 0.507, 0.7963, 0.5089, 0.8017, 0.507, 0.8042, 0.5137, 0.7988, 0.5157, 0.7939, 0.5157, 0.7885, 0.5137, 0.7909, 0.507, 0.7963, 0.5089, 0.4919, 0.5252, 0.4866, 0.5252, 0.4866, 0.5173, 0.4919, 0.5173, 0.7047, 0.2892, 0.7126, 0.2892, 0.7909, 0.507, 0.7885, 0.5137, 0.4418, 0.7114, 0.433, 0.7114, 0.441, 0.4936, 0.4488, 0.4936, 0.03615, 0.9059, 0.02445, 0.9217, 0.02446, 0.7769, 0.03616, 0.7767, 0.03616, 0.7767, 0.02446, 0.7769, 0.02447, 0.6365, 0.03617, 0.6367, 0.9725, 0.5723, 0.9842, 0.5565, 0.9842, 0.7013, 0.9725, 0.7015, 0.9725, 0.7015, 0.9842, 0.7013, 0.9842, 0.8417, 0.9725, 0.8415, 4.8e-09, 0.9217, 9.946e-06, 0.7769, 0.02446, 0.7769, 0.02445, 0.9217, 9.946e-06, 0.7769, 1.959e-05, 0.6365, 0.02447, 0.6365, 0.02446, 0.7769, 0.4864, 0.4936, 0.4864, 0.623, 0.4676, 0.623, 0.4676, 0.4936, 0.4864, 0.623, 0.4864, 0.7631, 0.4676, 0.7631, 0.4676, 0.623, 0.141, 0.557, 0.141, 0.7018, 0.1207, 0.7018, 0.1207, 0.557, 0.141, 0.7018, 0.141, 0.8424, 0.1207, 0.8424, 0.1207, 0.7018, 0.6414, 0.2888, 0.4965, 0.2888, 0.4965, 0.2685, 0.6414, 0.2685, 0.6277, 0.5892, 0.6888, 0.5892, 0.6888, 0.6008, 0.6277, 0.6008, 0.6393, 0.3117, 0.4965, 0.309, 0.4965, 0.2888, 0.6414, 0.2888, 0.5577, 0.6602, 0.4965, 0.6192, 0.4965, 0.578, 0.5577, 0.537, 0.7768, 0.6476, 0.7595, 0.6562, 0.7595, 0.5157, 0.7768, 0.5244, 0.6277, 0.6586, 0.6188, 0.6586, 0.6188, 0.6384, 0.6277, 0.6469, 0.6277, 0.5892, 0.6188, 0.5978, 0.6188, 0.5776, 0.6277, 0.5776, 0.6277, 0.6469, 0.6188, 0.6384, 0.6188, 0.6181, 0.6277, 0.6353, 0.6277, 0.6008, 0.6188, 0.6181, 0.6188, 0.5978, 0.6277, 0.5892, 0.3232, 0.6734, 0.2819, 0.6734, 0.2819, 0.6618, 0.3232, 0.6618, 0.3232, 0.685, 0.2819, 0.685, 0.2819, 0.6734, 0.3232, 0.6734, 0.6277, 0.5776, 0.6888, 0.5776, 0.6888, 0.5892, 0.6277, 0.5892, 0.6277, 0.6353, 0.6888, 0.6353, 0.6888, 0.6469, 0.6277, 0.6469, 0.6277, 0.6469, 0.6888, 0.6469, 0.6888, 0.6586, 0.6277, 0.6586])
me_cube_002.materials.append(mat_material_001)
me_cube_002.use_mirror_x = True
me_cube_002.update()

# ---- objects
ob_cube = bpy.data.objects.new('Cube', me_cube_001)
ob_cube_001 = bpy.data.objects.new('Cube.001', me_cube_002)

# ---- transforms, parenting, visibility, modifiers, constraints
ob_cube.location = (0.0, 0.0, 0.0)
ob_cube_001.location = (0.0, -0.1014, 1.375)
ob_cube_001.use_mesh_mirror_x = True

# ---- collection membership
col_collection.objects.link(ob_cube)
col_collection.objects.link(ob_cube_001)

# ---- scene / render settings (as saved in the file)
scene.frame_start = 1; scene.frame_end = 250; scene.frame_set(1)
scene.render.engine = 'BLENDER_EEVEE_NEXT'
bpy.context.view_layer.update()

# ---- added for rendering (the .blend has no active camera and no usable light): camera, sun
cam_auto = bpy.data.cameras.new('AutoCamera')
cam_auto.lens = 50.0
cam_auto.sensor_width = 36.0
cam_auto.clip_end = 1000.0
ob_auto_camera = bpy.data.objects.new('AutoCamera', cam_auto)
scene.collection.objects.link(ob_auto_camera)
ob_auto_camera.location = (1.97904, -2.40399, 2.37567)
ob_auto_camera.rotation_euler = (1.09748, -7.21219e-08, 0.694738)
scene.camera = ob_auto_camera
light_auto_sun = bpy.data.lights.new('AutoSun', 'SUN')
light_auto_sun.energy = 3.0
light_auto_sun.angle = 0.0523599
ob_auto_sun = bpy.data.objects.new('AutoSun', light_auto_sun)
scene.collection.objects.link(ob_auto_sun)
ob_auto_sun.rotation_euler = (0.872665, 0.174533, 0.523599)
bpy.context.view_layer.update()
